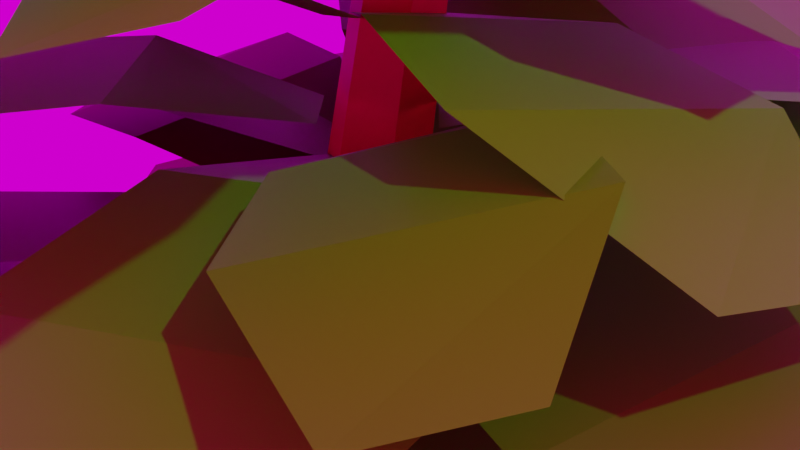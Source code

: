 # Source: tree4.blend  (saved by Blender 2.91.10; exported with 4.5.12 LTS)
import bpy
from mathutils import Matrix  # noqa: F401  (used for matrix-valued properties, if any)

bpy.ops.wm.read_factory_settings(use_empty=True)
scene = bpy.context.scene
scene.name = 'Scene'

# ---- collections
col_collection = bpy.data.collections.new('Collection'); scene.collection.children.link(col_collection)

# ---- images (referenced by path relative to the original .blend; pixels are not part of the script)
import os
ASSET_DIR = os.environ.get("B2B_ASSET_DIR", "")  # directory of the original .blend (textures are referenced by path, not embedded)
HERE = os.path.dirname(os.path.abspath(__file__))  # packed textures are extracted next to this script under _unpacked/

def load_image(name, relpath, width, height, colorspace="sRGB"):
    """Load a texture the original file referenced (path relative to the .blend, or extracted next to this script)."""
    p = next((c for c in (os.path.join(HERE, relpath), os.path.join(ASSET_DIR, relpath)) if relpath and os.path.exists(c)), "")
    if p:
        img = bpy.data.images.load(p, check_existing=True)
        img.name = name
    else:  # same state as the original file: an image datablock whose file is absent (Cycles renders it pink)
        img = bpy.data.images.new(name, width, height)
        img.source = "FILE"
        img.filepath = "//" + (relpath or name)
    img.colorspace_settings.name = colorspace
    return img
img_goegap_4k_hdr = load_image('goegap_4k.hdr', 'goegap_4k.hdr', 1024, 1024, 'Linear Rec.709')

# ---- materials (node trees are filled in below, after node groups)
mat_material_003 = bpy.data.materials.new('Material.003')
mat_material_003.use_transparent_shadow = False
mat_material_001 = bpy.data.materials.new('Material.001')
mat_material_001.use_transparent_shadow = False
mat_material_002 = bpy.data.materials.new('Material.002')
mat_material_002.use_transparent_shadow = False

# ---- material node trees
mat_material_003.use_nodes = True; mat_material_003.node_tree.nodes.clear()
_N = mat_material_003.node_tree.nodes; _L = mat_material_003.node_tree.links
n0 = _N.new('ShaderNodeBsdfPrincipled'); n0.name = 'Principled BSDF'; n0.location = (10, 300)
n0.distribution = 'GGX'
n0.subsurface_method = 'BURLEY'
n0.inputs[0].default_value = (0.1479, 1.0, 0.0, 1.0)
n0.inputs[3].default_value = 1.45
n0.inputs[27].default_value = (0.0, 0.0, 0.0, 1.0)
n0.inputs[28].default_value = 1.0
n1 = _N.new('ShaderNodeOutputMaterial'); n1.name = 'Material Output'; n1.location = (300, 300)
_L.new(n0.outputs[0], n1.inputs[0])
n1.is_active_output = True
mat_material_001.use_nodes = True; mat_material_001.node_tree.nodes.clear()
_N = mat_material_001.node_tree.nodes; _L = mat_material_001.node_tree.links
n0 = _N.new('ShaderNodeBsdfPrincipled'); n0.name = 'Principled BSDF'; n0.location = (10, 300)
n0.distribution = 'GGX'
n0.subsurface_method = 'BURLEY'
n0.inputs[0].default_value = (0.8, 0.04749, 0.0, 1.0)
n0.inputs[3].default_value = 1.45
n0.inputs[27].default_value = (0.0, 0.0, 0.0, 1.0)
n0.inputs[28].default_value = 1.0
n1 = _N.new('ShaderNodeOutputMaterial'); n1.name = 'Material Output'; n1.location = (300, 300)
_L.new(n0.outputs[0], n1.inputs[0])
n1.is_active_output = True
mat_material_002.use_nodes = True; mat_material_002.node_tree.nodes.clear()
_N = mat_material_002.node_tree.nodes; _L = mat_material_002.node_tree.links
n0 = _N.new('ShaderNodeBsdfPrincipled'); n0.name = 'Principled BSDF'; n0.location = (10, 300)
n0.distribution = 'GGX'
n0.subsurface_method = 'BURLEY'
n0.inputs[0].default_value = (0.126, 0.5372, 0.0, 1.0)
n0.inputs[3].default_value = 1.45
n0.inputs[27].default_value = (0.0, 0.0, 0.0, 1.0)
n0.inputs[28].default_value = 1.0
n1 = _N.new('ShaderNodeOutputMaterial'); n1.name = 'Material Output'; n1.location = (300, 300)
_L.new(n0.outputs[0], n1.inputs[0])
n1.is_active_output = True

# ---- world
world_world = bpy.data.worlds.new('World'); scene.world = world_world
world_world.use_nodes = True; world_world.node_tree.nodes.clear()
_N = world_world.node_tree.nodes; _L = world_world.node_tree.links
n0 = _N.new('ShaderNodeOutputWorld'); n0.name = 'World Output'; n0.location = (300, 300)
n1 = _N.new('ShaderNodeBackground'); n1.name = 'Background'; n1.location = (10, 300)
n2 = _N.new('ShaderNodeTexEnvironment'); n2.name = 'Environment Texture'; n2.location = (-280, 275)
n2.image = img_goegap_4k_hdr
_L.new(n1.outputs[0], n0.inputs[0])
_L.new(n2.outputs[0], n1.inputs[0])
n0.is_active_output = True
world_world.color = (0.05088, 0.05088, 0.05088)
world_world.use_sun_shadow = False
world_world.sun_shadow_jitter_overblur = 0.0

# ---- cameras
cam_camera = bpy.data.cameras.new('Camera')
cam_camera.clip_end = 100.0
cam_camera.ortho_scale = 7.314

# ---- lights
light_point = bpy.data.lights.new('Point', 'POINT')
light_point.transmission_factor = 0.0
light_point.energy = 1000.0
light_point.shadow_soft_size = 0.25
light_point.shadow_maximum_resolution = 0.006
light_point.use_absolute_resolution = True

# ---- meshes
me_plane_030 = bpy.data.meshes.new('Plane.030')
me_plane_030.from_pydata([(-0.4653, -1.0, 0.0), (0.4653, -1.0, 0.0), (-0.5703, 1.0, 0.0), (0.5703, 1.0, 0.0), (-1.32, 0.3333, 0.3715), (-1.122, -0.3333, 0.4328), (1.122, -0.3333, 0.5128), (1.32, 0.3333, 0.4655), (0.4341, -0.8753, 0.03539), (0.4586, -1.219, -0.1986), (5.662, -0.8045, 0.2854), (5.692, -1.226, -0.001354), (3.885, -0.574, 0.7584), (2.144, -0.6637, 0.6935), (2.2, -1.501, 0.2067), (3.951, -1.558, 0.1858), (0.5721, -1.424, 0.08033), (-0.3584, -1.43, 0.07683), (0.758, -3.423, -0.05207), (-0.3824, -3.43, -0.05636), (1.479, -2.756, 0.3664), (1.254, -2.091, 0.4712), (-0.9896, -2.105, 0.5427), (-1.16, -2.772, 0.4504), (-0.3724, -1.208, -0.3298), (-0.3743, -0.86, -0.5133), (-5.593, -1.222, 0.08033), (-5.595, -0.795, -0.1445), (-3.823, -1.483, 0.4614), (-2.079, -1.413, 0.3526), (-2.077, -0.567, -0.01167), (-3.822, -0.4879, 0.03296), (2.135, -1.467, -19.84), (-1.178, -1.131, 2.388), (1.581, -1.075, -19.97), (-1.305, -1.041, 2.357), (2.192, -0.6913, -19.94), (-1.165, -0.9533, 2.364), (3.355, -0.7005, -19.78), (-0.8981, -0.9554, 2.401), (3.908, -1.093, -19.65), (-0.7713, -1.045, 2.432), (3.298, -1.477, -19.67), (-0.9112, -1.133, 2.425), (1.127, -0.8919, -8.695), (0.8095, -0.6669, -8.772), (1.159, -0.4471, -8.756), (1.826, -0.4523, -8.663), (2.143, -0.6774, -8.586), (1.794, -0.8972, -8.602), (0.8355, -1.142, -14.38), (1.279, -0.8631, -14.36), (2.124, -0.8698, -14.24), (2.526, -1.155, -14.15), (2.082, -1.433, -14.17), (1.237, -1.427, -14.28), (-0.08128, -1.047, -3.156), (-0.3007, -0.8909, -3.209), (-0.0587, -0.7388, -3.198), (0.4026, -0.7425, -3.134), (0.622, -0.8981, -3.08), (0.38, -1.05, -3.091), (-1.483, -0.4943, 9.284), (-1.423, -0.5372, 9.299), (-1.417, -0.4524, 9.287), (-1.29, -0.4534, 9.305), (-1.229, -0.4963, 9.32), (-1.296, -0.5382, 9.317), (1.633, -0.6668, -14.34), (2.507, -0.8777, -14.23), (4.642, 1.249, -14.2), (5.714, 0.9908, -14.06), (2.86, 0.7935, -13.92), (2.002, 0.1188, -13.88), (4.102, -0.3886, -13.53), (5.329, 0.1968, -13.51), (2.668, -0.7522, -14.19), (2.183, -1.086, -14.47), (7.662, -1.866, -13.3), (7.068, -2.276, -13.65), (6.296, -1.239, -12.96), (4.529, -0.9302, -13.24), (3.336, -1.742, -13.84), (4.893, -2.193, -13.67), (1.939, -1.302, -14.16), (1.056, -1.097, -14.28), (-0.977, -3.237, -14.44), (-2.059, -2.985, -14.58), (0.6898, -2.763, -13.84), (1.499, -2.082, -13.7), (-0.6391, -1.586, -13.88), (-1.826, -2.18, -14.06), (1.434, -0.8898, -14.71), (1.994, -0.5622, -14.89), (-3.54, 0.2861, -14.86), (-2.853, 0.6876, -15.08), (-2.327, -0.3568, -14.25), (-0.5659, -0.6873, -14.17), (0.7921, 0.108, -14.51), (-0.7294, 0.5786, -14.65), (0.8281, -0.6726, -13.13), (2.318, -0.6953, -12.99), (1.035, 2.543, -13.57), (2.862, 2.515, -13.39), (-0.3464, 1.502, -12.95), (-0.1643, 0.4286, -12.68), (3.416, 0.3767, -12.2), (3.865, 1.441, -12.39), (2.286, -0.4931, -12.96), (2.297, -1.054, -13.26), (10.63, -0.4982, -11.76), (10.64, -1.186, -12.12), (7.758, -0.06914, -11.33), (4.964, -0.173, -11.68), (4.971, -1.535, -12.28), (7.766, -1.671, -12.03), (2.397, -1.377, -12.75), (0.9069, -1.363, -12.9), (2.34, -4.597, -12.52), (0.5135, -4.58, -12.7), (3.556, -3.528, -11.87), (3.305, -2.452, -11.88), (-0.3018, -2.417, -12.11), (-0.686, -3.488, -12.15), (0.9882, -1.021, -13.6), (1.079, -0.4668, -13.97), (-7.437, -0.9019, -13.76), (-7.326, -0.2231, -14.21), (-4.71, -1.352, -12.82), (-1.887, -1.286, -12.73), (-1.67, 0.06189, -13.49), (-4.455, 0.2328, -13.71), (0.5965, -0.4801, -10.84), (2.607, -0.5107, -10.65), (0.8763, 3.859, -11.43), (3.341, 3.822, -11.19), (-0.9884, 2.455, -10.6), (-0.7427, 1.006, -10.23), (4.089, 0.9359, -9.587), (4.695, 2.373, -9.835), (2.564, -0.2379, -10.61), (2.578, -0.9947, -11.01), (13.83, -0.2448, -8.988), (13.84, -1.172, -9.482), (9.948, 0.3342, -8.406), (6.177, 0.1941, -8.888), (6.187, -1.644, -9.692), (9.959, -1.828, -9.352), (2.714, -1.431, -10.33), (0.7029, -1.412, -10.53), (2.637, -5.775, -10.01), (0.172, -5.753, -10.26), (4.278, -4.334, -9.146), (3.939, -2.881, -9.154), (-0.9283, -2.834, -9.469), (-1.447, -4.279, -9.517), (0.8125, -0.9499, -11.48), (0.9345, -0.2024, -11.97), (-10.56, -0.7896, -11.69), (-10.41, 0.1264, -12.29), (-6.877, -1.397, -10.42), (-3.067, -1.307, -10.3), (-2.775, 0.5111, -11.33), (-6.533, 0.7417, -11.62), (0.151, -0.9501, -11.89), (1.362, -0.5597, -11.91), (-5.673, 1.57, -13.33), (-4.189, 2.048, -13.35), (-4.812, 0.4324, -12.21), (-2.669, -0.334, -11.63), (0.237, 0.6139, -11.54), (-1.394, 1.547, -12.11), (0.9609, -0.41, -11.94), (2.009, -0.8606, -12.09), (7.52, 1.895, -11.68), (8.804, 1.343, -11.86), (4.476, 1.485, -11.01), (2.477, 0.6346, -11.02), (5.009, -0.4563, -11.24), (7.454, 0.202, -11.27), (2.694, -1.052, -11.47), (1.5, -1.45, -11.46), (8.64, -3.547, -10.26), (7.177, -4.035, -10.24), (7.613, -2.354, -10.05), (5.414, -1.587, -10.35), (2.523, -2.54, -10.18), (4.213, -3.475, -9.847), (0.9183, -1.206, -12.3), (-0.04538, -0.7761, -12.86), (-5.902, -3.379, -11.5), (-7.083, -2.851, -12.18), (-2.918, -2.939, -10.7), (-0.8301, -2.127, -10.97), (-3.176, -1.072, -12.19), (-5.677, -1.699, -12.14), (0.4672, -0.7878, -9.422), (1.87, -0.6653, -9.307), (-1.443, 2.216, -10.12), (0.2765, 2.367, -9.978), (-2.044, 1.126, -9.409), (-1.171, 0.1483, -9.063), (2.2, 0.4469, -8.665), (1.921, 1.477, -8.941), (1.709, -0.4799, -9.299), (2.081, -1.005, -9.539), (9.49, 0.3251, -8.297), (9.947, -0.318, -8.591), (6.539, 0.457, -7.865), (4.003, 0.08995, -8.148), (4.893, -1.184, -8.605), (7.585, -1.042, -8.403), (2.391, -1.288, -9.026), (0.9935, -1.419, -9.143), (4.441, -4.285, -8.524), (2.729, -4.445, -8.668), (4.882, -3.167, -8.019), (3.945, -2.19, -8.112), (0.5641, -2.504, -8.272), (0.905, -3.536, -8.207), (0.8388, -1.103, -9.847), (0.5579, -0.5842, -10.25), (-7.08, -1.795, -9.851), (-7.424, -1.16, -10.34), (-4.24, -1.942, -8.957), (-1.655, -1.61, -8.935), (-2.34, -0.3471, -9.785), (-5.045, -0.4559, -9.957), (0.3224, -0.6618, -8.328), (1.292, -0.2987, -8.466), (-5.183, 1.38, -8.651), (-3.995, 1.825, -8.82), (-4.142, 0.4146, -7.886), (-2.134, -0.199, -7.713), (0.208, 0.6812, -7.929), (-1.387, 1.45, -8.14), (0.9251, -0.179, -8.431), (1.864, -0.541, -8.717), (6.194, 1.949, -8.852), (7.345, 1.505, -9.203), (3.75, 1.523, -7.938), (2.175, 0.7464, -7.76), (4.462, -0.1312, -8.336), (6.44, 0.4905, -8.616), (2.553, -0.6943, -8.293), (1.598, -1.063, -8.159), (8.13, -2.71, -8.174), (6.96, -3.163, -8.011), (7.106, -1.71, -7.784), (5.085, -1.1, -7.711), (2.79, -1.986, -7.272), (4.406, -2.753, -7.268), (0.9619, -0.8615, -8.787), (0.008718, -0.5099, -9.113), (-4.415, -2.889, -7.415), (-5.583, -2.459, -7.814), (-1.844, -2.449, -7.077), (-0.222, -1.702, -7.505), (-2.526, -0.8406, -8.18), (-4.553, -1.436, -7.87), (0.1954, -0.8275, -7.942), (1.686, -0.8501, -7.796), (0.4028, 2.388, -8.375), (2.229, 2.36, -8.197), (-0.979, 1.348, -7.759), (-0.797, 0.2738, -7.491), (2.784, 0.2218, -7.012), (3.233, 1.286, -7.196), (1.654, -0.6479, -7.77), (1.664, -1.209, -8.069), (9.999, -0.6531, -6.568), (10.01, -1.34, -6.934), (7.125, -0.224, -6.137), (4.331, -0.3278, -6.494), (4.338, -1.69, -7.09), (7.133, -1.826, -6.837), (1.765, -1.532, -7.562), (0.2743, -1.518, -7.712), (1.707, -4.751, -7.328), (-0.1191, -4.735, -7.512), (2.923, -3.683, -6.685), (2.672, -2.607, -6.691), (-0.9345, -2.572, -6.924), (-1.319, -3.643, -6.959), (0.3555, -1.176, -8.411), (0.4459, -0.6217, -8.778), (-8.069, -1.057, -8.568), (-7.959, -0.378, -9.018), (-5.343, -1.507, -7.627), (-2.519, -1.441, -7.543), (-2.303, -0.09296, -8.303), (-5.088, 0.07796, -8.52), (0.5052, -1.003, -6.218), (1.398, -0.7044, -5.999), (-3.828, 0.9391, -7.428), (-2.734, 1.305, -7.16), (-3.258, 0.04325, -6.744), (-1.677, -0.5514, -6.225), (0.4499, 0.1687, -5.596), (-0.756, 0.8902, -6.004), (1.093, -0.591, -6.035), (1.921, -0.9247, -6.119), (5.877, 1.157, -4.532), (6.891, 0.748, -4.635), (3.53, 0.8186, -4.494), (2.071, 0.1715, -4.932), (4.055, -0.6411, -5.034), (5.864, -0.1372, -4.613), (2.373, -1.089, -5.621), (1.492, -1.392, -5.841), (6.824, -3.004, -4.558), (5.745, -3.376, -4.828), (5.967, -2.111, -4.259), (4.311, -1.525, -4.575), (2.164, -2.258, -5.005), (3.442, -2.972, -4.766), (1.143, -1.182, -6.486), (0.4636, -0.8394, -6.923), (-3.971, -2.865, -7.194), (-4.804, -2.446, -7.729), (-1.844, -2.553, -6.144), (-0.2831, -1.925, -5.911), (-1.954, -1.092, -6.869), (-3.81, -1.573, -7.271), (0.2223, -0.9611, -5.143), (0.2907, -0.544, -5.124), (-5.879, -0.857, -5.929), (-5.795, -0.3459, -5.905), (-3.959, -1.245, -5.25), (-1.922, -1.207, -4.913), (-1.769, -0.2016, -4.774), (-3.779, -0.0624, -5.086), (-0.09667, -0.5487, -5.132), (0.9882, -0.5627, -5.27), (0.03384, 1.798, -4.76), (1.363, 1.781, -4.928), (-0.8701, 1.017, -4.335), (-0.715, 0.2308, -4.412), (1.912, 0.1948, -4.651), (2.22, 0.975, -4.616), (1.579, -0.5285, -4.862), (1.528, -0.9459, -4.883), (7.702, -0.5956, -4.229), (7.639, -1.107, -4.255), (5.659, -0.2238, -3.988), (3.602, -0.2749, -4.13), (3.469, -1.282, -4.088), (5.502, -1.408, -3.938), (0.914, -0.9337, -5.444), (-0.1202, -0.9075, -5.795), (0.51, -3.276, -5.069), (-0.7575, -3.244, -5.499), (1.379, -2.504, -4.486), (1.31, -1.717, -4.604), (-1.214, -1.651, -5.36), (-1.589, -2.427, -5.375), (0.4708, -0.7618, -7.116), (0.2108, -0.3559, -7.14), (-5.442, -1.369, -7.77), (-5.761, -0.8712, -7.8), (-3.3, -1.509, -7.097), (-1.382, -1.236, -6.812), (-2.019, -0.2574, -6.777), (-4.049, -0.3581, -7.057), (-0.1553, -0.4046, -7.139), (0.8897, -0.297, -7.3), (-1.858, 1.855, -7.008), (-0.5775, 1.987, -7.205), (-2.107, 1.015, -6.484), (-1.346, 0.2808, -6.484), (1.187, 0.5408, -6.78), (0.8728, 1.321, -6.831), (1.431, -0.1904, -6.91), (1.708, -0.5947, -6.888), (7.334, 0.4515, -6.413), (7.673, -0.04398, -6.386), (5.097, 0.5781, -6.162), (3.172, 0.2934, -6.252), (3.831, -0.6814, -6.105), (5.872, -0.5685, -5.989), (1.107, -0.6622, -7.435), (0.09514, -0.7605, -7.764), (2.553, -2.936, -6.814), (1.313, -3.057, -7.217), (2.786, -2.092, -6.33), (2.104, -1.35, -6.526), (-0.364, -1.586, -7.229), (-0.1174, -2.369, -7.157), (-0.1071, -0.5399, -4.646), (0.5893, -0.7078, -4.56), (2.289, 0.9858, -4.532), (3.143, 0.7801, -4.427), (0.8698, 0.6229, -4.314), (0.1873, 0.08567, -4.282), (1.859, -0.3183, -4.005), (2.836, 0.1478, -3.987), (0.717, -0.6079, -4.524), (0.3309, -0.874, -4.75), (4.694, -1.495, -3.816), (4.221, -1.821, -4.093), (3.606, -0.9954, -3.547), (2.199, -0.7496, -3.771), (1.249, -1.396, -4.248), (2.489, -1.755, -4.108), (0.1368, -1.046, -4.505), (-0.5659, -0.8822, -4.595), (-2.185, -2.587, -4.729), (-3.046, -2.386, -4.838), (-0.8579, -2.209, -4.251), (-0.2132, -1.667, -4.138), (-1.916, -1.272, -4.282), (-2.861, -1.745, -4.421), (-0.2657, -0.7174, -4.942), (0.1808, -0.4566, -5.083), (-4.226, 0.2189, -5.062), (-3.679, 0.5386, -5.234), (-3.26, -0.293, -4.577), (-1.858, -0.5562, -4.508), (-0.7765, 0.07706, -4.778), (-1.988, 0.4518, -4.895), (0.3209, -1.11, -3.28), (0.6327, -0.6755, -3.453), (-6.194, -0.4956, -3.497), (-5.812, 0.03744, -3.709), (-4.283, -1.04, -2.808), (-2.057, -1.164, -2.688), (-1.305, -0.1099, -3.004), (-3.399, 0.2004, -3.179), (0.2186, -0.6462, -3.417), (1.34, -0.766, -3.678), (1.741, 1.839, -4.08), (3.116, 1.692, -4.399), (0.4019, 1.119, -3.177), (0.109, 0.2714, -2.926), (2.837, -0.01584, -3.454), (3.611, 0.7815, -3.799), (2.044, -0.7606, -3.321), (1.75, -1.198, -3.152), (8.58, -1.347, -3.287), (8.22, -1.882, -3.08), (6.662, -0.7578, -2.969), (4.434, -0.6346, -2.873), (3.728, -1.683, -2.364), (5.832, -1.991, -2.37), (1.026, -1.16, -3.691), (-0.1048, -1.059, -3.964), (-0.677, -3.575, -2.199), (-2.063, -3.451, -2.534), (0.7643, -2.807, -2.014), (1.121, -1.976, -2.484), (-1.622, -1.721, -3.047), (-2.462, -2.507, -2.675), (0.2583, -1.248, -2.773), (-0.001682, -0.8426, -2.797), (-5.655, -1.855, -3.427), (-5.973, -1.358, -3.457), (-3.512, -1.996, -2.754), (-1.594, -1.723, -2.468), (-2.231, -0.7441, -2.434), (-4.261, -0.8448, -2.713), (-0.3678, -0.8912, -2.796), (0.6772, -0.7837, -2.957), (-2.071, 1.368, -2.664), (-0.79, 1.5, -2.862), (-2.32, 0.528, -2.14), (-1.559, -0.2059, -2.141), (0.9748, 0.05416, -2.437), (0.6603, 0.8339, -2.488), (1.219, -0.6771, -2.567), (1.496, -1.081, -2.544), (7.122, -0.03517, -2.07), (7.461, -0.5306, -2.043), (4.884, 0.09145, -1.819), (2.959, -0.1932, -1.909), (3.618, -1.168, -1.762), (5.66, -1.055, -1.646), (0.894, -1.149, -3.092), (-0.1174, -1.247, -3.421), (2.34, -3.423, -2.471), (1.101, -3.543, -2.874), (2.573, -2.578, -1.986), (1.892, -1.837, -2.182), (-0.5765, -2.073, -2.886), (-0.3299, -2.856, -2.814), (-0.5044, -0.7843, -1.646), (0.152, -0.565, -1.485), (-3.69, 0.6433, -2.536), (-2.886, 0.9121, -2.339), (-3.271, -0.0153, -2.033), (-2.109, -0.4524, -1.651), (-0.5451, 0.07689, -1.189), (-1.432, 0.6073, -1.489), (-0.07244, -0.4816, -1.512), (0.5361, -0.7269, -1.574), (3.445, 0.8035, -0.407), (4.19, 0.5028, -0.4825), (1.719, 0.5547, -0.379), (0.6466, 0.07899, -0.7012), (2.105, -0.5184, -0.7757), (3.435, -0.1479, -0.4665), (0.8684, -0.8474, -1.207), (0.2214, -1.071, -1.37), (4.141, -2.256, -0.4262), (3.348, -2.529, -0.6248), (3.511, -1.599, -0.2062), (2.293, -1.169, -0.4382), (0.715, -1.707, -0.7549), (1.655, -2.232, -0.5787), (-0.03538, -0.9157, -1.843), (-0.535, -0.6642, -2.165), (-3.795, -2.154, -2.364), (-4.407, -1.845, -2.758), (-2.231, -1.924, -1.592), (-1.084, -1.463, -1.42), (-2.312, -0.8499, -2.125), (-3.676, -1.203, -2.42), (-0.856, -1.192, 1.14), (0.007124, -1.143, 1.23), (-1.632, 0.6621, 0.6947), (-0.5742, 0.7221, 0.8045), (-2.141, 0.01242, 1.115), (-1.738, -0.5955, 1.336), (0.3349, -0.4752, 1.627), (0.2971, 0.1539, 1.457), (-0.06792, -1.028, 1.233), (0.09654, -1.353, 1.092), (4.73, -0.6801, 1.954), (4.931, -1.078, 1.781), (2.953, -0.547, 2.175), (1.376, -0.7238, 1.966), (1.764, -1.512, 1.699), (3.409, -1.474, 1.861), (0.2416, -1.53, 1.408), (-0.6191, -1.584, 1.316), (1.106, -3.382, 1.737), (0.05146, -3.448, 1.625), (1.504, -2.713, 2.052), (1.059, -2.104, 1.984), (-1.025, -2.233, 1.837), (-0.9473, -2.865, 1.88), (-0.6637, -1.39, 0.8867), (-0.7641, -1.071, 0.6393), (-5.545, -1.667, 0.7701), (-5.668, -1.275, 0.4669), (-3.856, -1.806, 1.353), (-2.25, -1.652, 1.404), (-2.497, -0.8747, 0.88), (-4.146, -0.8919, 0.7366), (-1.698, -1.049, 2.151), (-0.9113, -1.058, 2.342), (-1.511, 0.6753, 1.554), (-0.5468, 0.6642, 1.789), (-2.31, 0.1251, 1.903), (-2.248, -0.4485, 2.186), (-0.3674, -0.4666, 2.716), (-0.09885, 0.1037, 2.525), (-0.9276, -0.9487, 2.33), (-0.9074, -1.256, 2.237), (3.45, -0.927, 3.595), (3.475, -1.304, 3.482), (1.885, -0.6897, 3.56), (0.4147, -0.753, 3.173), (0.4443, -1.497, 3.017), (1.92, -1.565, 3.376), (-0.8957, -1.421, 2.554), (-1.682, -1.417, 2.361), (-0.9877, -3.151, 3.055), (-1.951, -3.146, 2.819), (-0.3703, -2.564, 3.363), (-0.4897, -1.984, 3.213), (-2.402, -1.971, 2.815), (-2.62, -2.549, 2.895), (-1.582, -1.244, 1.953), (-1.499, -0.9526, 1.699), (-6.078, -1.187, 1.226), (-5.976, -0.829, 0.914), (-4.695, -1.412, 1.985), (-3.189, -1.373, 2.233), (-2.998, -0.6607, 1.684), (-4.47, -0.5736, 1.34), (-1.488, -1.109, 2.912), (-1.664, -0.8346, 2.895), (-5.482, -1.519, 2.47), (-5.697, -1.183, 2.45), (-4.035, -1.613, 2.924), (-2.739, -1.429, 3.117), (-3.17, -0.7681, 3.14), (-4.541, -0.8361, 2.952), (-1.911, -0.8674, 2.896), (-1.205, -0.7948, 2.787), (-3.061, 0.6588, 2.985), (-2.196, 0.7478, 2.852), (-3.229, 0.09112, 3.339), (-2.715, -0.4045, 3.338), (-1.004, -0.2289, 3.139), (-1.217, 0.2977, 3.104), (-0.8392, -0.7228, 3.051), (-0.6524, -0.9959, 3.066), (3.148, -0.2892, 3.387), (3.376, -0.6239, 3.405), (1.636, -0.2037, 3.556), (0.3362, -0.396, 3.495), (0.7813, -1.054, 3.595), (2.16, -0.9782, 3.673), (-1.059, -1.041, 2.696), (-1.742, -1.108, 2.474), (-0.08203, -2.577, 3.115), (-0.9192, -2.659, 2.843), (0.07539, -2.007, 3.443), (-0.3849, -1.506, 3.31), (-2.052, -1.666, 2.835), (-1.885, -2.194, 2.884), (-2.059, -0.7247, 3.612), (-1.492, -0.5353, 3.751), (-4.81, 0.5078, 2.843), (-4.115, 0.7399, 3.014), (-4.447, -0.06075, 3.278), (-3.444, -0.4382, 3.607), (-2.094, 0.01884, 4.007), (-2.86, 0.4768, 3.748), (-1.686, -0.4633, 3.728), (-1.161, -0.6751, 3.674), (1.35, 0.6461, 4.682), (1.994, 0.3865, 4.617), (-0.1394, 0.4314, 4.706), (-1.065, 0.02065, 4.428), (0.1938, -0.4951, 4.363), (1.342, -0.1753, 4.63), (-0.874, -0.7792, 3.991), (-1.433, -0.972, 3.851), (1.951, -1.995, 4.665), (1.267, -2.231, 4.494), (1.407, -1.428, 4.855), (0.3561, -1.056, 4.655), (-1.006, -1.521, 4.381), (-0.195, -1.975, 4.533), (-1.654, -0.8381, 3.442), (-2.086, -0.6209, 3.164), (-4.9, -1.907, 2.993), (-5.429, -1.641, 2.652), (-3.55, -1.709, 3.659), (-2.559, -1.31, 3.807), (-3.62, -0.7813, 3.199), (-4.798, -1.086, 2.943), (-1.636, -1.046, 5.066), (-1.116, -0.8512, 4.992), (-4.588, 0.04883, 4.893), (-3.95, 0.2875, 4.802), (-4.03, -0.4688, 5.303), (-2.953, -0.7978, 5.396), (-1.697, -0.3259, 5.28), (-2.553, 0.08632, 5.167), (-1.313, -0.7871, 5.011), (-0.8089, -0.9812, 4.857), (1.513, 0.354, 4.785), (2.13, 0.1161, 4.597), (0.2021, 0.1254, 5.275), (-0.6424, -0.2909, 5.37), (0.584, -0.7615, 5.061), (1.645, -0.4281, 4.911), (-0.4398, -1.063, 5.085), (-0.9517, -1.261, 5.156), (2.551, -2.144, 5.148), (1.923, -2.387, 5.236), (2.002, -1.608, 5.357), (0.9182, -1.281, 5.397), (-0.3126, -1.756, 5.632), (0.5542, -2.167, 5.634), (-1.293, -1.153, 4.82), (-1.804, -0.9645, 4.645), (-4.176, -2.24, 5.556), (-4.802, -2.009, 5.341), (-2.797, -2.004, 5.737), (-1.928, -1.604, 5.507), (-3.163, -1.142, 5.145), (-4.25, -1.461, 5.311), (-1.232, -0.5939, 6.297), (-0.4814, -0.6053, 6.371), (-1.127, 1.025, 6.079), (-0.2078, 1.011, 6.169), (-1.823, 0.5013, 6.389), (-1.731, -0.03938, 6.524), (0.07155, -0.06555, 6.765), (0.2976, 0.4705, 6.673), (-0.4975, -0.5035, 6.384), (-0.4923, -0.7859, 6.233), (3.705, -0.5061, 6.989), (3.711, -0.8522, 6.805), (2.257, -0.29, 7.206), (0.8506, -0.3423, 7.026), (0.8541, -1.028, 6.726), (2.262, -1.097, 6.853), (-0.4416, -0.9486, 6.488), (-1.192, -0.9416, 6.413), (-0.4704, -2.57, 6.606), (-1.39, -2.561, 6.514), (0.1418, -2.032, 6.93), (0.01527, -1.49, 6.927), (-1.801, -1.472, 6.809), (-1.994, -2.011, 6.792), (-1.151, -0.7692, 6.061), (-1.106, -0.4903, 5.876), (-5.393, -0.7094, 5.982), (-5.338, -0.3676, 5.755), (-4.02, -0.9361, 6.456), (-2.599, -0.9026, 6.498), (-2.49, -0.2241, 6.116), (-3.892, -0.138, 6.006), (-2.853, -0.6881, 6.541), (-2.373, -0.5276, 6.659), (-5.186, 0.3569, 5.889), (-4.597, 0.5537, 6.034), (-4.878, -0.1252, 6.258), (-4.028, -0.4452, 6.537), (-2.883, -0.0577, 6.876), (-3.532, 0.3306, 6.656), (-2.537, -0.4665, 6.639), (-2.092, -0.6461, 6.594), (0.03744, 0.4742, 7.448), (0.5834, 0.2541, 7.393), (-1.226, 0.2921, 7.469), (-2.011, -0.05616, 7.233), (-0.9432, -0.4935, 7.178), (0.03019, -0.2223, 7.405), (-1.849, -0.7343, 6.862), (-2.322, -0.8978, 6.743), (0.547, -1.765, 7.434), (-0.03342, -1.966, 7.289), (0.08597, -1.284, 7.595), (-0.8056, -0.9694, 7.425), (-1.961, -1.364, 7.193), (-1.273, -1.748, 7.322), (-2.51, -0.7843, 6.397), (-2.876, -0.6002, 6.161), (-5.262, -1.691, 6.016), (-5.711, -1.465, 5.727), (-4.118, -1.522, 6.581), (-3.278, -1.185, 6.706), (-4.177, -0.7361, 6.19), (-5.175, -0.9949, 5.974), (-1.82, -0.615, 7.633), (-1.303, -0.7396, 7.696), (-0.04181, 0.5171, 7.717), (0.5914, 0.3644, 7.795), (-1.095, 0.2478, 7.879), (-1.601, -0.1508, 7.902), (-0.361, -0.4505, 8.109), (0.3641, -0.1047, 8.122), (-1.208, -0.6654, 7.723), (-1.495, -0.8629, 7.556), (1.742, -1.324, 8.248), (1.391, -1.566, 8.043), (0.9355, -0.9529, 8.448), (-0.1089, -0.7706, 8.282), (-0.8135, -1.25, 7.928), (0.1067, -1.517, 8.031), (-1.639, -0.9904, 7.737), (-2.16, -0.8689, 7.671), (-3.362, -2.134, 7.571), (-4.001, -1.985, 7.49), (-2.377, -1.854, 7.926), (-1.899, -1.451, 8.01), (-3.162, -1.158, 7.902), (-3.863, -1.509, 7.8), (-1.938, -0.7467, 7.413), (-1.606, -0.5531, 7.309), (-4.876, -0.05192, 7.324), (-4.47, 0.1853, 7.196), (-4.159, -0.4318, 7.684), (-3.119, -0.6271, 7.735), (-2.317, -0.1572, 7.535), (-3.215, 0.1209, 7.448), (-2.686, -0.2969, 8.048), (-2.064, -0.3064, 8.108), (-2.6, 1.044, 7.867), (-1.838, 1.033, 7.941), (-3.176, 0.6104, 8.124), (-3.1, 0.1625, 8.236), (-1.606, 0.1408, 8.436), (-1.419, 0.5849, 8.359), (-2.078, -0.222, 8.119), (-2.074, -0.456, 7.994), (1.404, -0.2242, 8.621), (1.409, -0.5109, 8.468), (0.2045, -0.0452, 8.801), (-0.961, -0.08852, 8.652), (-0.9581, -0.6567, 8.403), (0.208, -0.7135, 8.508), (-2.031, -0.5907, 8.206), (-2.653, -0.585, 8.143), (-2.055, -1.934, 8.304), (-2.817, -1.927, 8.227), (-1.548, -1.488, 8.572), (-1.653, -1.039, 8.569), (-3.157, -1.025, 8.472), (-3.318, -1.471, 8.457), (-2.619, -0.4421, 7.852), (-2.582, -0.2111, 7.699), (-6.134, -0.3926, 7.786), (-6.088, -0.1094, 7.599), (-4.996, -0.5804, 8.179), (-3.819, -0.5527, 8.214), (-3.728, 0.00946, 7.897), (-4.89, 0.08076, 7.806), (-1.751, -0.49, 8.843), (-1.337, -0.5897, 8.894), (-0.3273, 0.4162, 8.91), (0.1796, 0.294, 8.973), (-1.17, 0.2007, 9.04), (-1.576, -0.1184, 9.058), (-0.5828, -0.3583, 9.223), (-0.002393, -0.08153, 9.234), (-1.261, -0.5303, 8.915), (-1.49, -0.6884, 8.781), (1.101, -1.057, 9.335), (0.8199, -1.251, 9.171), (0.455, -0.7605, 9.495), (-0.381, -0.6145, 9.362), (-0.945, -0.9983, 9.079), (-0.2084, -1.212, 9.162), (-1.606, -0.7905, 8.926), (-2.023, -0.6932, 8.873), (-2.985, -1.706, 8.793), (-3.496, -1.586, 8.728), (-2.196, -1.482, 9.077), (-1.814, -1.159, 9.144), (-2.825, -0.9246, 9.058), (-3.386, -1.205, 8.976), (-1.845, -0.5954, 8.667), (-1.58, -0.4405, 8.583), (-4.197, -0.03927, 8.596), (-3.872, 0.1506, 8.493), (-3.623, -0.3433, 8.883), (-2.79, -0.4997, 8.924), (-2.148, -0.1235, 8.764), (-2.868, 0.09907, 8.695)], [], [(4, 7, 3, 2), (0, 1, 6, 5), (5, 6, 7, 4), (12, 15, 11, 10), (8, 9, 14, 13), (13, 14, 15, 12), (20, 23, 19, 18), (16, 17, 22, 21), (21, 22, 23, 20), (28, 31, 27, 26), (24, 25, 30, 29), (29, 30, 31, 28), (56, 33, 35, 57), (57, 35, 37, 58), (58, 37, 39, 59), (59, 39, 41, 60), (43, 41, 66, 67), (60, 41, 43, 61), (61, 43, 33, 56), (32, 34, 36, 38, 40, 42), (54, 49, 44, 55), (53, 48, 49, 54), (52, 47, 48, 53), (51, 46, 47, 52), (50, 45, 46, 51), (55, 44, 45, 50), (32, 55, 50, 34), (34, 50, 51, 36), (36, 51, 52, 38), (38, 52, 53, 40), (40, 53, 54, 42), (42, 54, 55, 32), (49, 61, 56, 44), (48, 60, 61, 49), (47, 59, 60, 48), (46, 58, 59, 47), (45, 57, 58, 46), (44, 56, 57, 45), (62, 63, 67, 66, 65, 64), (35, 33, 63, 62), (39, 37, 64, 65), (33, 43, 67, 63), (41, 39, 65, 66), (37, 35, 62, 64), (72, 75, 71, 70), (68, 69, 74, 73), (73, 74, 75, 72), (80, 83, 79, 78), (76, 77, 82, 81), (81, 82, 83, 80), (88, 91, 87, 86), (84, 85, 90, 89), (89, 90, 91, 88), (96, 99, 95, 94), (92, 93, 98, 97), (97, 98, 99, 96), (104, 107, 103, 102), (100, 101, 106, 105), (105, 106, 107, 104), (112, 115, 111, 110), (108, 109, 114, 113), (113, 114, 115, 112), (120, 123, 119, 118), (116, 117, 122, 121), (121, 122, 123, 120), (128, 131, 127, 126), (124, 125, 130, 129), (129, 130, 131, 128), (136, 139, 135, 134), (132, 133, 138, 137), (137, 138, 139, 136), (144, 147, 143, 142), (140, 141, 146, 145), (145, 146, 147, 144), (152, 155, 151, 150), (148, 149, 154, 153), (153, 154, 155, 152), (160, 163, 159, 158), (156, 157, 162, 161), (161, 162, 163, 160), (168, 171, 167, 166), (164, 165, 170, 169), (169, 170, 171, 168), (176, 179, 175, 174), (172, 173, 178, 177), (177, 178, 179, 176), (184, 187, 183, 182), (180, 181, 186, 185), (185, 186, 187, 184), (192, 195, 191, 190), (188, 189, 194, 193), (193, 194, 195, 192), (200, 203, 199, 198), (196, 197, 202, 201), (201, 202, 203, 200), (208, 211, 207, 206), (204, 205, 210, 209), (209, 210, 211, 208), (216, 219, 215, 214), (212, 213, 218, 217), (217, 218, 219, 216), (224, 227, 223, 222), (220, 221, 226, 225), (225, 226, 227, 224), (232, 235, 231, 230), (228, 229, 234, 233), (233, 234, 235, 232), (240, 243, 239, 238), (236, 237, 242, 241), (241, 242, 243, 240), (248, 251, 247, 246), (244, 245, 250, 249), (249, 250, 251, 248), (256, 259, 255, 254), (252, 253, 258, 257), (257, 258, 259, 256), (264, 267, 263, 262), (260, 261, 266, 265), (265, 266, 267, 264), (272, 275, 271, 270), (268, 269, 274, 273), (273, 274, 275, 272), (280, 283, 279, 278), (276, 277, 282, 281), (281, 282, 283, 280), (288, 291, 287, 286), (284, 285, 290, 289), (289, 290, 291, 288), (296, 299, 295, 294), (292, 293, 298, 297), (297, 298, 299, 296), (304, 307, 303, 302), (300, 301, 306, 305), (305, 306, 307, 304), (312, 315, 311, 310), (308, 309, 314, 313), (313, 314, 315, 312), (320, 323, 319, 318), (316, 317, 322, 321), (321, 322, 323, 320), (328, 331, 327, 326), (324, 325, 330, 329), (329, 330, 331, 328), (336, 339, 335, 334), (332, 333, 338, 337), (337, 338, 339, 336), (344, 347, 343, 342), (340, 341, 346, 345), (345, 346, 347, 344), (352, 355, 351, 350), (348, 349, 354, 353), (353, 354, 355, 352), (360, 363, 359, 358), (356, 357, 362, 361), (361, 362, 363, 360), (368, 371, 367, 366), (364, 365, 370, 369), (369, 370, 371, 368), (376, 379, 375, 374), (372, 373, 378, 377), (377, 378, 379, 376), (384, 387, 383, 382), (380, 381, 386, 385), (385, 386, 387, 384), (392, 395, 391, 390), (388, 389, 394, 393), (393, 394, 395, 392), (400, 403, 399, 398), (396, 397, 402, 401), (401, 402, 403, 400), (408, 411, 407, 406), (404, 405, 410, 409), (409, 410, 411, 408), (416, 419, 415, 414), (412, 413, 418, 417), (417, 418, 419, 416), (424, 427, 423, 422), (420, 421, 426, 425), (425, 426, 427, 424), (432, 435, 431, 430), (428, 429, 434, 433), (433, 434, 435, 432), (440, 443, 439, 438), (436, 437, 442, 441), (441, 442, 443, 440), (448, 451, 447, 446), (444, 445, 450, 449), (449, 450, 451, 448), (456, 459, 455, 454), (452, 453, 458, 457), (457, 458, 459, 456), (464, 467, 463, 462), (460, 461, 466, 465), (465, 466, 467, 464), (472, 475, 471, 470), (468, 469, 474, 473), (473, 474, 475, 472), (480, 483, 479, 478), (476, 477, 482, 481), (481, 482, 483, 480), (488, 491, 487, 486), (484, 485, 490, 489), (489, 490, 491, 488), (496, 499, 495, 494), (492, 493, 498, 497), (497, 498, 499, 496), (504, 507, 503, 502), (500, 501, 506, 505), (505, 506, 507, 504), (512, 515, 511, 510), (508, 509, 514, 513), (513, 514, 515, 512), (520, 523, 519, 518), (516, 517, 522, 521), (521, 522, 523, 520), (528, 531, 527, 526), (524, 525, 530, 529), (529, 530, 531, 528), (536, 539, 535, 534), (532, 533, 538, 537), (537, 538, 539, 536), (544, 547, 543, 542), (540, 541, 546, 545), (545, 546, 547, 544), (552, 555, 551, 550), (548, 549, 554, 553), (553, 554, 555, 552), (560, 563, 559, 558), (556, 557, 562, 561), (561, 562, 563, 560), (568, 571, 567, 566), (564, 565, 570, 569), (569, 570, 571, 568), (576, 579, 575, 574), (572, 573, 578, 577), (577, 578, 579, 576), (584, 587, 583, 582), (580, 581, 586, 585), (585, 586, 587, 584), (592, 595, 591, 590), (588, 589, 594, 593), (593, 594, 595, 592), (600, 603, 599, 598), (596, 597, 602, 601), (601, 602, 603, 600), (608, 611, 607, 606), (604, 605, 610, 609), (609, 610, 611, 608), (616, 619, 615, 614), (612, 613, 618, 617), (617, 618, 619, 616), (624, 627, 623, 622), (620, 621, 626, 625), (625, 626, 627, 624), (632, 635, 631, 630), (628, 629, 634, 633), (633, 634, 635, 632), (640, 643, 639, 638), (636, 637, 642, 641), (641, 642, 643, 640), (648, 651, 647, 646), (644, 645, 650, 649), (649, 650, 651, 648), (656, 659, 655, 654), (652, 653, 658, 657), (657, 658, 659, 656), (664, 667, 663, 662), (660, 661, 666, 665), (665, 666, 667, 664), (672, 675, 671, 670), (668, 669, 674, 673), (673, 674, 675, 672), (680, 683, 679, 678), (676, 677, 682, 681), (681, 682, 683, 680), (688, 691, 687, 686), (684, 685, 690, 689), (689, 690, 691, 688), (696, 699, 695, 694), (692, 693, 698, 697), (697, 698, 699, 696), (704, 707, 703, 702), (700, 701, 706, 705), (705, 706, 707, 704), (712, 715, 711, 710), (708, 709, 714, 713), (713, 714, 715, 712), (720, 723, 719, 718), (716, 717, 722, 721), (721, 722, 723, 720), (728, 731, 727, 726), (724, 725, 730, 729), (729, 730, 731, 728), (736, 739, 735, 734), (732, 733, 738, 737), (737, 738, 739, 736), (744, 747, 743, 742), (740, 741, 746, 745), (745, 746, 747, 744), (752, 755, 751, 750), (748, 749, 754, 753), (753, 754, 755, 752), (760, 763, 759, 758), (756, 757, 762, 761), (761, 762, 763, 760), (768, 771, 767, 766), (764, 765, 770, 769), (769, 770, 771, 768), (776, 779, 775, 774), (772, 773, 778, 777), (777, 778, 779, 776), (784, 787, 783, 782), (780, 781, 786, 785), (785, 786, 787, 784), (792, 795, 791, 790), (788, 789, 794, 793), (793, 794, 795, 792), (800, 803, 799, 798), (796, 797, 802, 801), (801, 802, 803, 800), (808, 811, 807, 806), (804, 805, 810, 809), (809, 810, 811, 808), (816, 819, 815, 814), (812, 813, 818, 817), (817, 818, 819, 816), (824, 827, 823, 822), (820, 821, 826, 825), (825, 826, 827, 824), (832, 835, 831, 830), (828, 829, 834, 833), (833, 834, 835, 832)])
me_plane_030.polygons.foreach_set('material_index', [0, 0, 0, 0, 0, 0, 0, 0, 0, 0, 0, 0, 1, 1, 1, 1, 1, 1, 1, 1, 1, 1, 1, 1, 1, 1, 1, 1, 1, 1, 1, 1, 1, 1, 1, 1, 1, 1, 1, 1, 1, 1, 1, 1, 2, 2, 2, 2, 2, 2, 2, 2, 2, 2, 2, 2, 0, 0, 0, 0, 0, 0, 0, 0, 0, 0, 0, 0, 0, 0, 0, 0, 0, 0, 0, 0, 0, 0, 0, 0, 2, 2, 2, 2, 2, 2, 2, 2, 2, 2, 2, 2, 2, 2, 2, 2, 2, 2, 2, 2, 2, 2, 2, 2, 2, 2, 2, 2, 2, 2, 2, 2, 2, 2, 2, 2, 0, 0, 0, 0, 0, 0, 0, 0, 0, 0, 0, 0, 0, 0, 0, 0, 0, 0, 0, 0, 0, 0, 0, 0, 0, 0, 0, 0, 0, 0, 0, 0, 0, 0, 0, 0, 0, 0, 0, 0, 0, 0, 0, 0, 0, 0, 0, 0, 2, 2, 2, 2, 2, 2, 2, 2, 2, 2, 2, 2, 0, 0, 0, 0, 0, 0, 0, 0, 0, 0, 0, 0, 2, 2, 2, 2, 2, 2, 2, 2, 2, 2, 2, 2, 0, 0, 0, 0, 0, 0, 0, 0, 0, 0, 0, 0, 2, 2, 2, 2, 2, 2, 2, 2, 2, 2, 2, 2, 0, 0, 0, 0, 0, 0, 0, 0, 0, 0, 0, 0, 0, 0, 0, 0, 0, 0, 0, 0, 0, 0, 0, 0, 2, 2, 2, 2, 2, 2, 2, 2, 2, 2, 2, 2, 2, 2, 2, 2, 2, 2, 2, 2, 2, 2, 2, 2, 0, 0, 0, 0, 0, 0, 0, 0, 0, 0, 0, 0, 0, 0, 0, 0, 0, 0, 0, 0, 0, 0, 0, 0, 2, 2, 2, 2, 2, 2, 2, 2, 2, 2, 2, 2, 0, 0, 0, 0, 0, 0, 0, 0, 0, 0, 0, 0, 0, 0, 0, 0, 0, 0, 0, 0, 0, 0, 0, 0])
_uv = me_plane_030.uv_layers.new(name='UVMap')
_uv.uv.foreach_set('vector', [0.0, 0.6667, 1.0, 0.6667, 1.0, 1.0, 0.0, 1.0, 0.0, 0.0, 1.0, 0.0, 1.0, 0.3333, 0.0, 0.3333, 0.0, 0.3333, 1.0, 0.3333, 1.0, 0.6667, 0.0, 0.6667, 0.0, 0.6667, 1.0, 0.6667, 1.0, 1.0, 0.0, 1.0, 0.0, 0.0, 1.0, 0.0, 1.0, 0.3333, 0.0, 0.3333, 0.0, 0.3333, 1.0, 0.3333, 1.0, 0.6667, 0.0, 0.6667, 0.0, 0.6667, 1.0, 0.6667, 1.0, 1.0, 0.0, 1.0, 0.0, 0.0, 1.0, 0.0, 1.0, 0.3333, 0.0, 0.3333, 0.0, 0.3333, 1.0, 0.3333, 1.0, 0.6667, 0.0, 0.6667, 0.0, 0.6667, 1.0, 0.6667, 1.0, 1.0, 0.0, 1.0, 0.0, 0.0, 1.0, 0.0, 1.0, 0.3333, 0.0, 0.3333, 0.0, 0.3333, 1.0, 0.3333, 1.0, 0.6667, 0.0, 0.6667, 1.0, 0.875, 1.0, 1.0, 0.8333, 1.0, 0.8333, 0.875, 0.8333, 0.875, 0.8333, 1.0, 0.6667, 1.0, 0.6667, 0.875, 0.6667, 0.875, 0.6667, 1.0, 0.5, 1.0, 0.5, 0.875, 0.5, 0.875, 0.5, 1.0, 0.3333, 1.0, 0.3333, 0.875, 0.1667, 1.0, 0.3333, 1.0, 0.3333, 1.0, 0.1667, 1.0, 0.3333, 0.875, 0.3333, 1.0, 0.1667, 1.0, 0.1667, 0.875, 0.1667, 0.875, 0.1667, 1.0, -8.941e-08, 1.0, -8.941e-08, 0.875, 0.75, 0.49, 0.9578, 0.37, 0.9578, 0.13, 0.75, 0.01, 0.5422, 0.13, 0.5422, 0.37, 0.1667, 0.625, 0.1667, 0.75, -8.941e-08, 0.75, -8.941e-08, 0.625, 0.3333, 0.625, 0.3333, 0.75, 0.1667, 0.75, 0.1667, 0.625, 0.5, 0.625, 0.5, 0.75, 0.3333, 0.75, 0.3333, 0.625, 0.6667, 0.625, 0.6667, 0.75, 0.5, 0.75, 0.5, 0.625, 0.8333, 0.625, 0.8333, 0.75, 0.6667, 0.75, 0.6667, 0.625, 1.0, 0.625, 1.0, 0.75, 0.8333, 0.75, 0.8333, 0.625, 1.0, 0.5, 1.0, 0.625, 0.8333, 0.625, 0.8333, 0.5, 0.8333, 0.5, 0.8333, 0.625, 0.6667, 0.625, 0.6667, 0.5, 0.6667, 0.5, 0.6667, 0.625, 0.5, 0.625, 0.5, 0.5, 0.5, 0.5, 0.5, 0.625, 0.3333, 0.625, 0.3333, 0.5, 0.3333, 0.5, 0.3333, 0.625, 0.1667, 0.625, 0.1667, 0.5, 0.1667, 0.5, 0.1667, 0.625, -8.941e-08, 0.625, -8.941e-08, 0.5, 0.1667, 0.75, 0.1667, 0.875, -8.941e-08, 0.875, -8.941e-08, 0.75, 0.3333, 0.75, 0.3333, 0.875, 0.1667, 0.875, 0.1667, 0.75, 0.5, 0.75, 0.5, 0.875, 0.3333, 0.875, 0.3333, 0.75, 0.6667, 0.75, 0.6667, 0.875, 0.5, 0.875, 0.5, 0.75, 0.8333, 0.75, 0.8333, 0.875, 0.6667, 0.875, 0.6667, 0.75, 1.0, 0.75, 1.0, 0.875, 0.8333, 0.875, 0.8333, 0.75, 0.4578, 0.37, 0.25, 0.49, 0.04215, 0.37, 0.04215, 0.13, 0.25, 0.01, 0.4578, 0.13, 0.8333, 1.0, 1.0, 1.0, 1.0, 1.0, 0.8333, 1.0, 0.5, 1.0, 0.6667, 1.0, 0.6667, 1.0, 0.5, 1.0, -8.941e-08, 1.0, 0.1667, 1.0, 0.1667, 1.0, -8.941e-08, 1.0, 0.3333, 1.0, 0.5, 1.0, 0.5, 1.0, 0.3333, 1.0, 0.6667, 1.0, 0.8333, 1.0, 0.8333, 1.0, 0.6667, 1.0, 0.0, 0.6667, 1.0, 0.6667, 1.0, 1.0, 0.0, 1.0, 0.0, 0.0, 1.0, 0.0, 1.0, 0.3333, 0.0, 0.3333, 0.0, 0.3333, 1.0, 0.3333, 1.0, 0.6667, 0.0, 0.6667, 0.0, 0.6667, 1.0, 0.6667, 1.0, 1.0, 0.0, 1.0, 0.0, 0.0, 1.0, 0.0, 1.0, 0.3333, 0.0, 0.3333, 0.0, 0.3333, 1.0, 0.3333, 1.0, 0.6667, 0.0, 0.6667, 0.0, 0.6667, 1.0, 0.6667, 1.0, 1.0, 0.0, 1.0, 0.0, 0.0, 1.0, 0.0, 1.0, 0.3333, 0.0, 0.3333, 0.0, 0.3333, 1.0, 0.3333, 1.0, 0.6667, 0.0, 0.6667, 0.0, 0.6667, 1.0, 0.6667, 1.0, 1.0, 0.0, 1.0, 0.0, 0.0, 1.0, 0.0, 1.0, 0.3333, 0.0, 0.3333, 0.0, 0.3333, 1.0, 0.3333, 1.0, 0.6667, 0.0, 0.6667, 0.0, 0.6667, 1.0, 0.6667, 1.0, 1.0, 0.0, 1.0, 0.0, 0.0, 1.0, 0.0, 1.0, 0.3333, 0.0, 0.3333, 0.0, 0.3333, 1.0, 0.3333, 1.0, 0.6667, 0.0, 0.6667, 0.0, 0.6667, 1.0, 0.6667, 1.0, 1.0, 0.0, 1.0, 0.0, 0.0, 1.0, 0.0, 1.0, 0.3333, 0.0, 0.3333, 0.0, 0.3333, 1.0, 0.3333, 1.0, 0.6667, 0.0, 0.6667, 0.0, 0.6667, 1.0, 0.6667, 1.0, 1.0, 0.0, 1.0, 0.0, 0.0, 1.0, 0.0, 1.0, 0.3333, 0.0, 0.3333, 0.0, 0.3333, 1.0, 0.3333, 1.0, 0.6667, 0.0, 0.6667, 0.0, 0.6667, 1.0, 0.6667, 1.0, 1.0, 0.0, 1.0, 0.0, 0.0, 1.0, 0.0, 1.0, 0.3333, 0.0, 0.3333, 0.0, 0.3333, 1.0, 0.3333, 1.0, 0.6667, 0.0, 0.6667, 0.0, 0.6667, 1.0, 0.6667, 1.0, 1.0, 0.0, 1.0, 0.0, 0.0, 1.0, 0.0, 1.0, 0.3333, 0.0, 0.3333, 0.0, 0.3333, 1.0, 0.3333, 1.0, 0.6667, 0.0, 0.6667, 0.0, 0.6667, 1.0, 0.6667, 1.0, 1.0, 0.0, 1.0, 0.0, 0.0, 1.0, 0.0, 1.0, 0.3333, 0.0, 0.3333, 0.0, 0.3333, 1.0, 0.3333, 1.0, 0.6667, 0.0, 0.6667, 0.0, 0.6667, 1.0, 0.6667, 1.0, 1.0, 0.0, 1.0, 0.0, 0.0, 1.0, 0.0, 1.0, 0.3333, 0.0, 0.3333, 0.0, 0.3333, 1.0, 0.3333, 1.0, 0.6667, 0.0, 0.6667, 0.0, 0.6667, 1.0, 0.6667, 1.0, 1.0, 0.0, 1.0, 0.0, 0.0, 1.0, 0.0, 1.0, 0.3333, 0.0, 0.3333, 0.0, 0.3333, 1.0, 0.3333, 1.0, 0.6667, 0.0, 0.6667, 0.0, 0.6667, 1.0, 0.6667, 1.0, 1.0, 0.0, 1.0, 0.0, 0.0, 1.0, 0.0, 1.0, 0.3333, 0.0, 0.3333, 0.0, 0.3333, 1.0, 0.3333, 1.0, 0.6667, 0.0, 0.6667, 0.0, 0.6667, 1.0, 0.6667, 1.0, 1.0, 0.0, 1.0, 0.0, 0.0, 1.0, 0.0, 1.0, 0.3333, 0.0, 0.3333, 0.0, 0.3333, 1.0, 0.3333, 1.0, 0.6667, 0.0, 0.6667, 0.0, 0.6667, 1.0, 0.6667, 1.0, 1.0, 0.0, 1.0, 0.0, 0.0, 1.0, 0.0, 1.0, 0.3333, 0.0, 0.3333, 0.0, 0.3333, 1.0, 0.3333, 1.0, 0.6667, 0.0, 0.6667, 0.0, 0.6667, 1.0, 0.6667, 1.0, 1.0, 0.0, 1.0, 0.0, 0.0, 1.0, 0.0, 1.0, 0.3333, 0.0, 0.3333, 0.0, 0.3333, 1.0, 0.3333, 1.0, 0.6667, 0.0, 0.6667, 0.0, 0.6667, 1.0, 0.6667, 1.0, 1.0, 0.0, 1.0, 0.0, 0.0, 1.0, 0.0, 1.0, 0.3333, 0.0, 0.3333, 0.0, 0.3333, 1.0, 0.3333, 1.0, 0.6667, 0.0, 0.6667, 0.0, 0.6667, 1.0, 0.6667, 1.0, 1.0, 0.0, 1.0, 0.0, 0.0, 1.0, 0.0, 1.0, 0.3333, 0.0, 0.3333, 0.0, 0.3333, 1.0, 0.3333, 1.0, 0.6667, 0.0, 0.6667, 0.0, 0.6667, 1.0, 0.6667, 1.0, 1.0, 0.0, 1.0, 0.0, 0.0, 1.0, 0.0, 1.0, 0.3333, 0.0, 0.3333, 0.0, 0.3333, 1.0, 0.3333, 1.0, 0.6667, 0.0, 0.6667, 0.0, 0.6667, 1.0, 0.6667, 1.0, 1.0, 0.0, 1.0, 0.0, 0.0, 1.0, 0.0, 1.0, 0.3333, 0.0, 0.3333, 0.0, 0.3333, 1.0, 0.3333, 1.0, 0.6667, 0.0, 0.6667, 0.0, 0.6667, 1.0, 0.6667, 1.0, 1.0, 0.0, 1.0, 0.0, 0.0, 1.0, 0.0, 1.0, 0.3333, 0.0, 0.3333, 0.0, 0.3333, 1.0, 0.3333, 1.0, 0.6667, 0.0, 0.6667, 0.0, 0.6667, 1.0, 0.6667, 1.0, 1.0, 0.0, 1.0, 0.0, 0.0, 1.0, 0.0, 1.0, 0.3333, 0.0, 0.3333, 0.0, 0.3333, 1.0, 0.3333, 1.0, 0.6667, 0.0, 0.6667, 0.0, 0.6667, 1.0, 0.6667, 1.0, 1.0, 0.0, 1.0, 0.0, 0.0, 1.0, 0.0, 1.0, 0.3333, 0.0, 0.3333, 0.0, 0.3333, 1.0, 0.3333, 1.0, 0.6667, 0.0, 0.6667, 0.0, 0.6667, 1.0, 0.6667, 1.0, 1.0, 0.0, 1.0, 0.0, 0.0, 1.0, 0.0, 1.0, 0.3333, 0.0, 0.3333, 0.0, 0.3333, 1.0, 0.3333, 1.0, 0.6667, 0.0, 0.6667, 0.0, 0.6667, 1.0, 0.6667, 1.0, 1.0, 0.0, 1.0, 0.0, 0.0, 1.0, 0.0, 1.0, 0.3333, 0.0, 0.3333, 0.0, 0.3333, 1.0, 0.3333, 1.0, 0.6667, 0.0, 0.6667, 0.0, 0.6667, 1.0, 0.6667, 1.0, 1.0, 0.0, 1.0, 0.0, 0.0, 1.0, 0.0, 1.0, 0.3333, 0.0, 0.3333, 0.0, 0.3333, 1.0, 0.3333, 1.0, 0.6667, 0.0, 0.6667, 0.0, 0.6667, 1.0, 0.6667, 1.0, 1.0, 0.0, 1.0, 0.0, 0.0, 1.0, 0.0, 1.0, 0.3333, 0.0, 0.3333, 0.0, 0.3333, 1.0, 0.3333, 1.0, 0.6667, 0.0, 0.6667, 0.0, 0.6667, 1.0, 0.6667, 1.0, 1.0, 0.0, 1.0, 0.0, 0.0, 1.0, 0.0, 1.0, 0.3333, 0.0, 0.3333, 0.0, 0.3333, 1.0, 0.3333, 1.0, 0.6667, 0.0, 0.6667, 0.0, 0.6667, 1.0, 0.6667, 1.0, 1.0, 0.0, 1.0, 0.0, 0.0, 1.0, 0.0, 1.0, 0.3333, 0.0, 0.3333, 0.0, 0.3333, 1.0, 0.3333, 1.0, 0.6667, 0.0, 0.6667, 0.0, 0.6667, 1.0, 0.6667, 1.0, 1.0, 0.0, 1.0, 0.0, 0.0, 1.0, 0.0, 1.0, 0.3333, 0.0, 0.3333, 0.0, 0.3333, 1.0, 0.3333, 1.0, 0.6667, 0.0, 0.6667, 0.0, 0.6667, 1.0, 0.6667, 1.0, 1.0, 0.0, 1.0, 0.0, 0.0, 1.0, 0.0, 1.0, 0.3333, 0.0, 0.3333, 0.0, 0.3333, 1.0, 0.3333, 1.0, 0.6667, 0.0, 0.6667, 0.0, 0.6667, 1.0, 0.6667, 1.0, 1.0, 0.0, 1.0, 0.0, 0.0, 1.0, 0.0, 1.0, 0.3333, 0.0, 0.3333, 0.0, 0.3333, 1.0, 0.3333, 1.0, 0.6667, 0.0, 0.6667, 0.0, 0.6667, 1.0, 0.6667, 1.0, 1.0, 0.0, 1.0, 0.0, 0.0, 1.0, 0.0, 1.0, 0.3333, 0.0, 0.3333, 0.0, 0.3333, 1.0, 0.3333, 1.0, 0.6667, 0.0, 0.6667, 0.0, 0.6667, 1.0, 0.6667, 1.0, 1.0, 0.0, 1.0, 0.0, 0.0, 1.0, 0.0, 1.0, 0.3333, 0.0, 0.3333, 0.0, 0.3333, 1.0, 0.3333, 1.0, 0.6667, 0.0, 0.6667, 0.0, 0.6667, 1.0, 0.6667, 1.0, 1.0, 0.0, 1.0, 0.0, 0.0, 1.0, 0.0, 1.0, 0.3333, 0.0, 0.3333, 0.0, 0.3333, 1.0, 0.3333, 1.0, 0.6667, 0.0, 0.6667, 0.0, 0.6667, 1.0, 0.6667, 1.0, 1.0, 0.0, 1.0, 0.0, 0.0, 1.0, 0.0, 1.0, 0.3333, 0.0, 0.3333, 0.0, 0.3333, 1.0, 0.3333, 1.0, 0.6667, 0.0, 0.6667, 0.0, 0.6667, 1.0, 0.6667, 1.0, 1.0, 0.0, 1.0, 0.0, 0.0, 1.0, 0.0, 1.0, 0.3333, 0.0, 0.3333, 0.0, 0.3333, 1.0, 0.3333, 1.0, 0.6667, 0.0, 0.6667, 0.0, 0.6667, 1.0, 0.6667, 1.0, 1.0, 0.0, 1.0, 0.0, 0.0, 1.0, 0.0, 1.0, 0.3333, 0.0, 0.3333, 0.0, 0.3333, 1.0, 0.3333, 1.0, 0.6667, 0.0, 0.6667, 0.0, 0.6667, 1.0, 0.6667, 1.0, 1.0, 0.0, 1.0, 0.0, 0.0, 1.0, 0.0, 1.0, 0.3333, 0.0, 0.3333, 0.0, 0.3333, 1.0, 0.3333, 1.0, 0.6667, 0.0, 0.6667, 0.0, 0.6667, 1.0, 0.6667, 1.0, 1.0, 0.0, 1.0, 0.0, 0.0, 1.0, 0.0, 1.0, 0.3333, 0.0, 0.3333, 0.0, 0.3333, 1.0, 0.3333, 1.0, 0.6667, 0.0, 0.6667, 0.0, 0.6667, 1.0, 0.6667, 1.0, 1.0, 0.0, 1.0, 0.0, 0.0, 1.0, 0.0, 1.0, 0.3333, 0.0, 0.3333, 0.0, 0.3333, 1.0, 0.3333, 1.0, 0.6667, 0.0, 0.6667, 0.0, 0.6667, 1.0, 0.6667, 1.0, 1.0, 0.0, 1.0, 0.0, 0.0, 1.0, 0.0, 1.0, 0.3333, 0.0, 0.3333, 0.0, 0.3333, 1.0, 0.3333, 1.0, 0.6667, 0.0, 0.6667, 0.0, 0.6667, 1.0, 0.6667, 1.0, 1.0, 0.0, 1.0, 0.0, 0.0, 1.0, 0.0, 1.0, 0.3333, 0.0, 0.3333, 0.0, 0.3333, 1.0, 0.3333, 1.0, 0.6667, 0.0, 0.6667, 0.0, 0.6667, 1.0, 0.6667, 1.0, 1.0, 0.0, 1.0, 0.0, 0.0, 1.0, 0.0, 1.0, 0.3333, 0.0, 0.3333, 0.0, 0.3333, 1.0, 0.3333, 1.0, 0.6667, 0.0, 0.6667, 0.0, 0.6667, 1.0, 0.6667, 1.0, 1.0, 0.0, 1.0, 0.0, 0.0, 1.0, 0.0, 1.0, 0.3333, 0.0, 0.3333, 0.0, 0.3333, 1.0, 0.3333, 1.0, 0.6667, 0.0, 0.6667, 0.0, 0.6667, 1.0, 0.6667, 1.0, 1.0, 0.0, 1.0, 0.0, 0.0, 1.0, 0.0, 1.0, 0.3333, 0.0, 0.3333, 0.0, 0.3333, 1.0, 0.3333, 1.0, 0.6667, 0.0, 0.6667, 0.0, 0.6667, 1.0, 0.6667, 1.0, 1.0, 0.0, 1.0, 0.0, 0.0, 1.0, 0.0, 1.0, 0.3333, 0.0, 0.3333, 0.0, 0.3333, 1.0, 0.3333, 1.0, 0.6667, 0.0, 0.6667, 0.0, 0.6667, 1.0, 0.6667, 1.0, 1.0, 0.0, 1.0, 0.0, 0.0, 1.0, 0.0, 1.0, 0.3333, 0.0, 0.3333, 0.0, 0.3333, 1.0, 0.3333, 1.0, 0.6667, 0.0, 0.6667, 0.0, 0.6667, 1.0, 0.6667, 1.0, 1.0, 0.0, 1.0, 0.0, 0.0, 1.0, 0.0, 1.0, 0.3333, 0.0, 0.3333, 0.0, 0.3333, 1.0, 0.3333, 1.0, 0.6667, 0.0, 0.6667, 0.0, 0.6667, 1.0, 0.6667, 1.0, 1.0, 0.0, 1.0, 0.0, 0.0, 1.0, 0.0, 1.0, 0.3333, 0.0, 0.3333, 0.0, 0.3333, 1.0, 0.3333, 1.0, 0.6667, 0.0, 0.6667, 0.0, 0.6667, 1.0, 0.6667, 1.0, 1.0, 0.0, 1.0, 0.0, 0.0, 1.0, 0.0, 1.0, 0.3333, 0.0, 0.3333, 0.0, 0.3333, 1.0, 0.3333, 1.0, 0.6667, 0.0, 0.6667, 0.0, 0.6667, 1.0, 0.6667, 1.0, 1.0, 0.0, 1.0, 0.0, 0.0, 1.0, 0.0, 1.0, 0.3333, 0.0, 0.3333, 0.0, 0.3333, 1.0, 0.3333, 1.0, 0.6667, 0.0, 0.6667, 0.0, 0.6667, 1.0, 0.6667, 1.0, 1.0, 0.0, 1.0, 0.0, 0.0, 1.0, 0.0, 1.0, 0.3333, 0.0, 0.3333, 0.0, 0.3333, 1.0, 0.3333, 1.0, 0.6667, 0.0, 0.6667, 0.0, 0.6667, 1.0, 0.6667, 1.0, 1.0, 0.0, 1.0, 0.0, 0.0, 1.0, 0.0, 1.0, 0.3333, 0.0, 0.3333, 0.0, 0.3333, 1.0, 0.3333, 1.0, 0.6667, 0.0, 0.6667, 0.0, 0.6667, 1.0, 0.6667, 1.0, 1.0, 0.0, 1.0, 0.0, 0.0, 1.0, 0.0, 1.0, 0.3333, 0.0, 0.3333, 0.0, 0.3333, 1.0, 0.3333, 1.0, 0.6667, 0.0, 0.6667, 0.0, 0.6667, 1.0, 0.6667, 1.0, 1.0, 0.0, 1.0, 0.0, 0.0, 1.0, 0.0, 1.0, 0.3333, 0.0, 0.3333, 0.0, 0.3333, 1.0, 0.3333, 1.0, 0.6667, 0.0, 0.6667, 0.0, 0.6667, 1.0, 0.6667, 1.0, 1.0, 0.0, 1.0, 0.0, 0.0, 1.0, 0.0, 1.0, 0.3333, 0.0, 0.3333, 0.0, 0.3333, 1.0, 0.3333, 1.0, 0.6667, 0.0, 0.6667, 0.0, 0.6667, 1.0, 0.6667, 1.0, 1.0, 0.0, 1.0, 0.0, 0.0, 1.0, 0.0, 1.0, 0.3333, 0.0, 0.3333, 0.0, 0.3333, 1.0, 0.3333, 1.0, 0.6667, 0.0, 0.6667, 0.0, 0.6667, 1.0, 0.6667, 1.0, 1.0, 0.0, 1.0, 0.0, 0.0, 1.0, 0.0, 1.0, 0.3333, 0.0, 0.3333, 0.0, 0.3333, 1.0, 0.3333, 1.0, 0.6667, 0.0, 0.6667, 0.0, 0.6667, 1.0, 0.6667, 1.0, 1.0, 0.0, 1.0, 0.0, 0.0, 1.0, 0.0, 1.0, 0.3333, 0.0, 0.3333, 0.0, 0.3333, 1.0, 0.3333, 1.0, 0.6667, 0.0, 0.6667, 0.0, 0.6667, 1.0, 0.6667, 1.0, 1.0, 0.0, 1.0, 0.0, 0.0, 1.0, 0.0, 1.0, 0.3333, 0.0, 0.3333, 0.0, 0.3333, 1.0, 0.3333, 1.0, 0.6667, 0.0, 0.6667, 0.0, 0.6667, 1.0, 0.6667, 1.0, 1.0, 0.0, 1.0, 0.0, 0.0, 1.0, 0.0, 1.0, 0.3333, 0.0, 0.3333, 0.0, 0.3333, 1.0, 0.3333, 1.0, 0.6667, 0.0, 0.6667, 0.0, 0.6667, 1.0, 0.6667, 1.0, 1.0, 0.0, 1.0, 0.0, 0.0, 1.0, 0.0, 1.0, 0.3333, 0.0, 0.3333, 0.0, 0.3333, 1.0, 0.3333, 1.0, 0.6667, 0.0, 0.6667, 0.0, 0.6667, 1.0, 0.6667, 1.0, 1.0, 0.0, 1.0, 0.0, 0.0, 1.0, 0.0, 1.0, 0.3333, 0.0, 0.3333, 0.0, 0.3333, 1.0, 0.3333, 1.0, 0.6667, 0.0, 0.6667, 0.0, 0.6667, 1.0, 0.6667, 1.0, 1.0, 0.0, 1.0, 0.0, 0.0, 1.0, 0.0, 1.0, 0.3333, 0.0, 0.3333, 0.0, 0.3333, 1.0, 0.3333, 1.0, 0.6667, 0.0, 0.6667, 0.0, 0.6667, 1.0, 0.6667, 1.0, 1.0, 0.0, 1.0, 0.0, 0.0, 1.0, 0.0, 1.0, 0.3333, 0.0, 0.3333, 0.0, 0.3333, 1.0, 0.3333, 1.0, 0.6667, 0.0, 0.6667, 0.0, 0.6667, 1.0, 0.6667, 1.0, 1.0, 0.0, 1.0, 0.0, 0.0, 1.0, 0.0, 1.0, 0.3333, 0.0, 0.3333, 0.0, 0.3333, 1.0, 0.3333, 1.0, 0.6667, 0.0, 0.6667, 0.0, 0.6667, 1.0, 0.6667, 1.0, 1.0, 0.0, 1.0, 0.0, 0.0, 1.0, 0.0, 1.0, 0.3333, 0.0, 0.3333, 0.0, 0.3333, 1.0, 0.3333, 1.0, 0.6667, 0.0, 0.6667, 0.0, 0.6667, 1.0, 0.6667, 1.0, 1.0, 0.0, 1.0, 0.0, 0.0, 1.0, 0.0, 1.0, 0.3333, 0.0, 0.3333, 0.0, 0.3333, 1.0, 0.3333, 1.0, 0.6667, 0.0, 0.6667, 0.0, 0.6667, 1.0, 0.6667, 1.0, 1.0, 0.0, 1.0, 0.0, 0.0, 1.0, 0.0, 1.0, 0.3333, 0.0, 0.3333, 0.0, 0.3333, 1.0, 0.3333, 1.0, 0.6667, 0.0, 0.6667, 0.0, 0.6667, 1.0, 0.6667, 1.0, 1.0, 0.0, 1.0, 0.0, 0.0, 1.0, 0.0, 1.0, 0.3333, 0.0, 0.3333, 0.0, 0.3333, 1.0, 0.3333, 1.0, 0.6667, 0.0, 0.6667, 0.0, 0.6667, 1.0, 0.6667, 1.0, 1.0, 0.0, 1.0, 0.0, 0.0, 1.0, 0.0, 1.0, 0.3333, 0.0, 0.3333, 0.0, 0.3333, 1.0, 0.3333, 1.0, 0.6667, 0.0, 0.6667, 0.0, 0.6667, 1.0, 0.6667, 1.0, 1.0, 0.0, 1.0, 0.0, 0.0, 1.0, 0.0, 1.0, 0.3333, 0.0, 0.3333, 0.0, 0.3333, 1.0, 0.3333, 1.0, 0.6667, 0.0, 0.6667, 0.0, 0.6667, 1.0, 0.6667, 1.0, 1.0, 0.0, 1.0, 0.0, 0.0, 1.0, 0.0, 1.0, 0.3333, 0.0, 0.3333, 0.0, 0.3333, 1.0, 0.3333, 1.0, 0.6667, 0.0, 0.6667, 0.0, 0.6667, 1.0, 0.6667, 1.0, 1.0, 0.0, 1.0, 0.0, 0.0, 1.0, 0.0, 1.0, 0.3333, 0.0, 0.3333, 0.0, 0.3333, 1.0, 0.3333, 1.0, 0.6667, 0.0, 0.6667, 0.0, 0.6667, 1.0, 0.6667, 1.0, 1.0, 0.0, 1.0, 0.0, 0.0, 1.0, 0.0, 1.0, 0.3333, 0.0, 0.3333, 0.0, 0.3333, 1.0, 0.3333, 1.0, 0.6667, 0.0, 0.6667, 0.0, 0.6667, 1.0, 0.6667, 1.0, 1.0, 0.0, 1.0, 0.0, 0.0, 1.0, 0.0, 1.0, 0.3333, 0.0, 0.3333, 0.0, 0.3333, 1.0, 0.3333, 1.0, 0.6667, 0.0, 0.6667, 0.0, 0.6667, 1.0, 0.6667, 1.0, 1.0, 0.0, 1.0, 0.0, 0.0, 1.0, 0.0, 1.0, 0.3333, 0.0, 0.3333, 0.0, 0.3333, 1.0, 0.3333, 1.0, 0.6667, 0.0, 0.6667, 0.0, 0.6667, 1.0, 0.6667, 1.0, 1.0, 0.0, 1.0, 0.0, 0.0, 1.0, 0.0, 1.0, 0.3333, 0.0, 0.3333, 0.0, 0.3333, 1.0, 0.3333, 1.0, 0.6667, 0.0, 0.6667, 0.0, 0.6667, 1.0, 0.6667, 1.0, 1.0, 0.0, 1.0, 0.0, 0.0, 1.0, 0.0, 1.0, 0.3333, 0.0, 0.3333, 0.0, 0.3333, 1.0, 0.3333, 1.0, 0.6667, 0.0, 0.6667, 0.0, 0.6667, 1.0, 0.6667, 1.0, 1.0, 0.0, 1.0, 0.0, 0.0, 1.0, 0.0, 1.0, 0.3333, 0.0, 0.3333, 0.0, 0.3333, 1.0, 0.3333, 1.0, 0.6667, 0.0, 0.6667, 0.0, 0.6667, 1.0, 0.6667, 1.0, 1.0, 0.0, 1.0, 0.0, 0.0, 1.0, 0.0, 1.0, 0.3333, 0.0, 0.3333, 0.0, 0.3333, 1.0, 0.3333, 1.0, 0.6667, 0.0, 0.6667, 0.0, 0.6667, 1.0, 0.6667, 1.0, 1.0, 0.0, 1.0, 0.0, 0.0, 1.0, 0.0, 1.0, 0.3333, 0.0, 0.3333, 0.0, 0.3333, 1.0, 0.3333, 1.0, 0.6667, 0.0, 0.6667, 0.0, 0.6667, 1.0, 0.6667, 1.0, 1.0, 0.0, 1.0, 0.0, 0.0, 1.0, 0.0, 1.0, 0.3333, 0.0, 0.3333, 0.0, 0.3333, 1.0, 0.3333, 1.0, 0.6667, 0.0, 0.6667, 0.0, 0.6667, 1.0, 0.6667, 1.0, 1.0, 0.0, 1.0, 0.0, 0.0, 1.0, 0.0, 1.0, 0.3333, 0.0, 0.3333, 0.0, 0.3333, 1.0, 0.3333, 1.0, 0.6667, 0.0, 0.6667, 0.0, 0.6667, 1.0, 0.6667, 1.0, 1.0, 0.0, 1.0, 0.0, 0.0, 1.0, 0.0, 1.0, 0.3333, 0.0, 0.3333, 0.0, 0.3333, 1.0, 0.3333, 1.0, 0.6667, 0.0, 0.6667, 0.0, 0.6667, 1.0, 0.6667, 1.0, 1.0, 0.0, 1.0, 0.0, 0.0, 1.0, 0.0, 1.0, 0.3333, 0.0, 0.3333, 0.0, 0.3333, 1.0, 0.3333, 1.0, 0.6667, 0.0, 0.6667, 0.0, 0.6667, 1.0, 0.6667, 1.0, 1.0, 0.0, 1.0, 0.0, 0.0, 1.0, 0.0, 1.0, 0.3333, 0.0, 0.3333, 0.0, 0.3333, 1.0, 0.3333, 1.0, 0.6667, 0.0, 0.6667, 0.0, 0.6667, 1.0, 0.6667, 1.0, 1.0, 0.0, 1.0, 0.0, 0.0, 1.0, 0.0, 1.0, 0.3333, 0.0, 0.3333, 0.0, 0.3333, 1.0, 0.3333, 1.0, 0.6667, 0.0, 0.6667, 0.0, 0.6667, 1.0, 0.6667, 1.0, 1.0, 0.0, 1.0, 0.0, 0.0, 1.0, 0.0, 1.0, 0.3333, 0.0, 0.3333, 0.0, 0.3333, 1.0, 0.3333, 1.0, 0.6667, 0.0, 0.6667, 0.0, 0.6667, 1.0, 0.6667, 1.0, 1.0, 0.0, 1.0, 0.0, 0.0, 1.0, 0.0, 1.0, 0.3333, 0.0, 0.3333, 0.0, 0.3333, 1.0, 0.3333, 1.0, 0.6667, 0.0, 0.6667, 0.0, 0.6667, 1.0, 0.6667, 1.0, 1.0, 0.0, 1.0, 0.0, 0.0, 1.0, 0.0, 1.0, 0.3333, 0.0, 0.3333, 0.0, 0.3333, 1.0, 0.3333, 1.0, 0.6667, 0.0, 0.6667, 0.0, 0.6667, 1.0, 0.6667, 1.0, 1.0, 0.0, 1.0, 0.0, 0.0, 1.0, 0.0, 1.0, 0.3333, 0.0, 0.3333, 0.0, 0.3333, 1.0, 0.3333, 1.0, 0.6667, 0.0, 0.6667, 0.0, 0.6667, 1.0, 0.6667, 1.0, 1.0, 0.0, 1.0, 0.0, 0.0, 1.0, 0.0, 1.0, 0.3333, 0.0, 0.3333, 0.0, 0.3333, 1.0, 0.3333, 1.0, 0.6667, 0.0, 0.6667, 0.0, 0.6667, 1.0, 0.6667, 1.0, 1.0, 0.0, 1.0, 0.0, 0.0, 1.0, 0.0, 1.0, 0.3333, 0.0, 0.3333, 0.0, 0.3333, 1.0, 0.3333, 1.0, 0.6667, 0.0, 0.6667, 0.0, 0.6667, 1.0, 0.6667, 1.0, 1.0, 0.0, 1.0, 0.0, 0.0, 1.0, 0.0, 1.0, 0.3333, 0.0, 0.3333, 0.0, 0.3333, 1.0, 0.3333, 1.0, 0.6667, 0.0, 0.6667])
me_plane_030.materials.append(mat_material_003)
me_plane_030.materials.append(mat_material_001)
me_plane_030.materials.append(mat_material_002)
me_plane_030.use_remesh_fix_poles = True
me_plane_030.use_remesh_preserve_attributes = False
me_plane_030.use_mirror_vertex_groups = False
me_plane_030.update()

# ---- objects
ob_point = bpy.data.objects.new('Point', light_point)
ob_camera = bpy.data.objects.new('Camera', cam_camera)
ob_plane_015 = bpy.data.objects.new('Plane.015', me_plane_030)

# ---- transforms, parenting, visibility, modifiers, constraints
ob_point.location = (13.24, 0.0, 17.53)
ob_point.lineart.crease_threshold = 0.0
ob_camera.location = (7.359, -6.926, 4.958)
ob_camera.rotation_euler = (1.109, 0.0, 0.8149)
ob_camera.lock_rotations_4d = False
ob_camera.empty_display_type = 'ARROWS'
ob_camera.color = (0.0, 0.0, 0.0, 0.0)
ob_camera.display_type = 'WIRE'
ob_camera.lineart.crease_threshold = 0.0
ob_plane_015.location = (0.7156, -1.182, 7.175)
ob_plane_015.rotation_euler = (0.05668, 0.1375, -2.59)
ob_plane_015.scale = (0.8076, 2.114, 0.8076)
ob_plane_015.lineart.crease_threshold = 0.0

# ---- collection membership
scene.collection.objects.link(ob_point)
col_collection.objects.link(ob_camera)
col_collection.objects.link(ob_plane_015)

# ---- scene / render settings (as saved in the file)
scene.camera = ob_camera
scene.frame_start = 1; scene.frame_end = 250; scene.frame_set(1)
scene.render.engine = 'BLENDER_EEVEE_NEXT'
scene.render.film_transparent = True
scene.cycles.use_denoising = False
scene.cycles.samples = 128
scene.cycles.sampling_pattern = 'TABULATED_SOBOL'
scene.cycles.use_adaptive_sampling = False
scene.cycles.use_light_tree = False
scene.view_settings.view_transform = 'Filmic'
bpy.context.view_layer.update()

